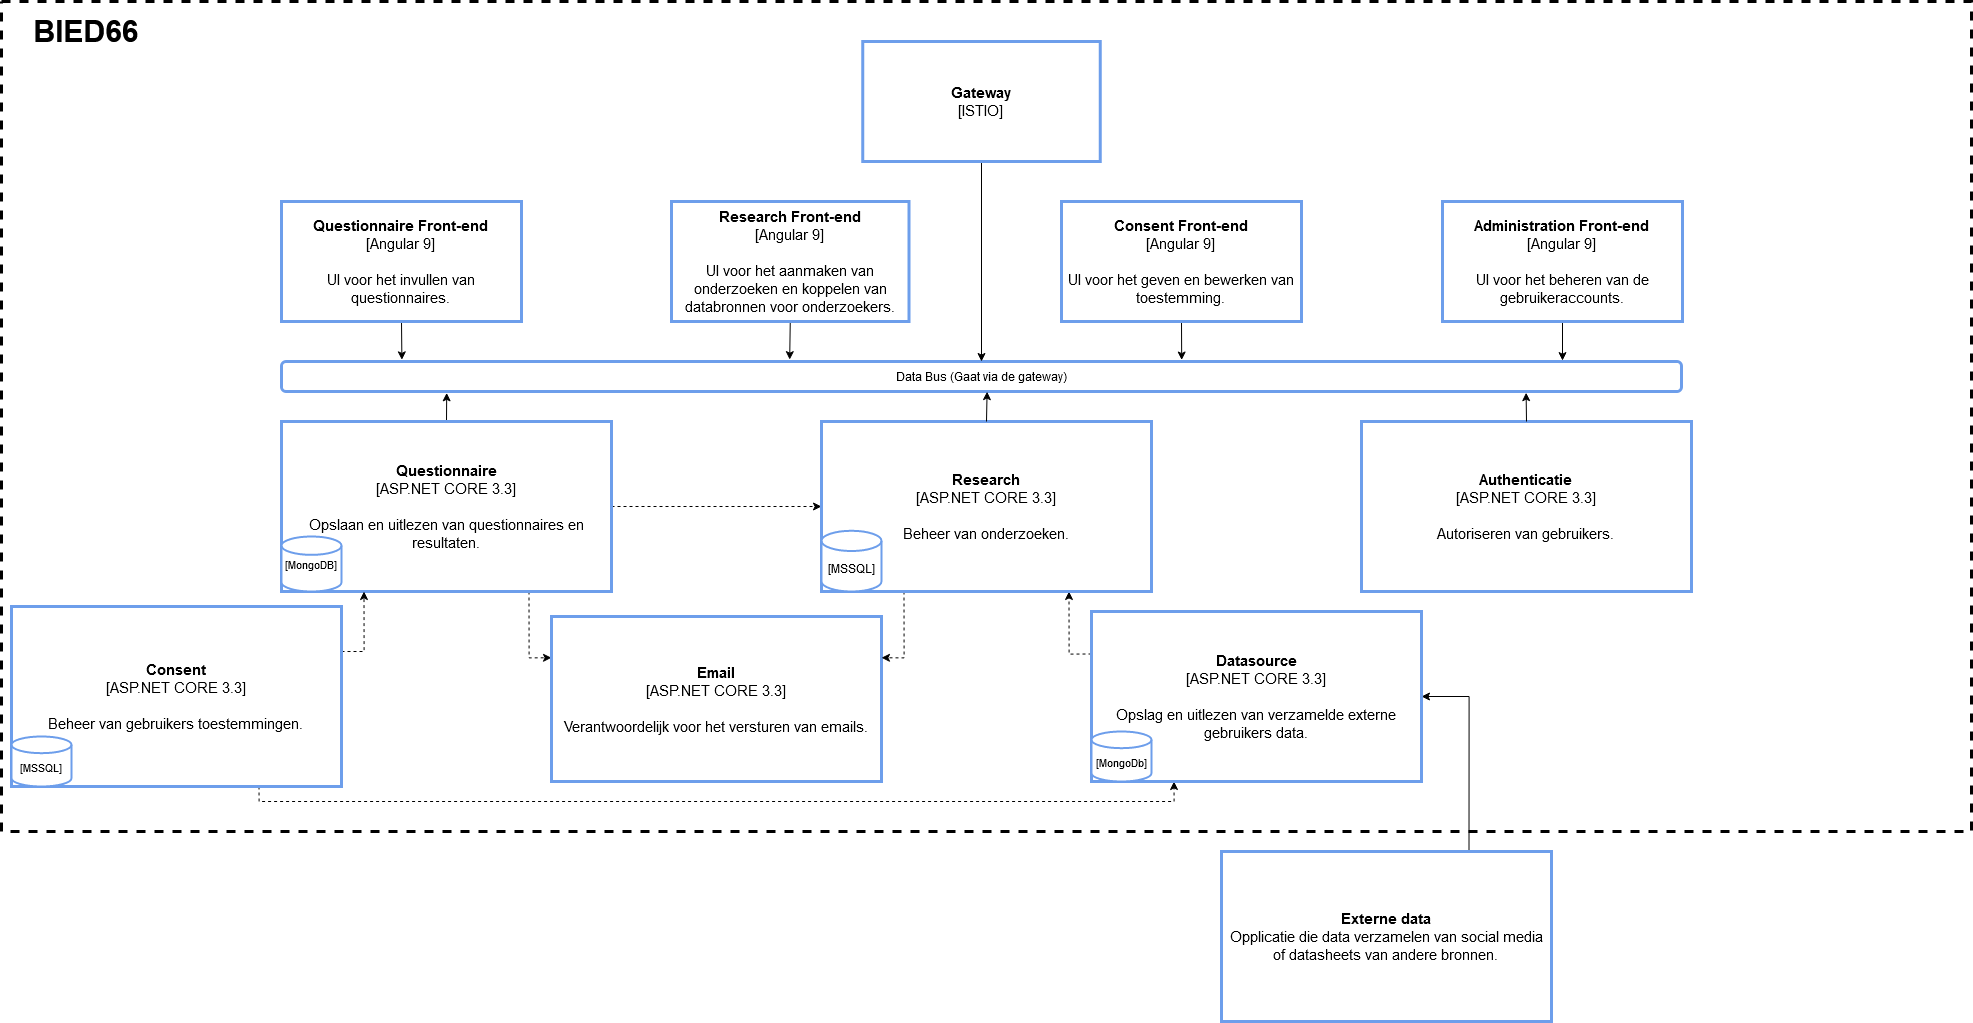

The diagram above was exported from draw.io. Its source (the exported page's mxGraphModel, read from the mxfile embedded in the PNG):
<mxGraphModel dx="2903" dy="2263" grid="1" gridSize="10" guides="1" tooltips="1" connect="1" arrows="1" fold="1" page="1" pageScale="1" pageWidth="827" pageHeight="1169" math="0" shadow="0">
  <root>
    <mxCell id="0" />
    <mxCell id="1" parent="0" />
    <mxCell id="oM52pNoGGtrd6Nt-SNDn-55" value="" style="rounded=0;whiteSpace=wrap;html=1;strokeColor=#000000;strokeWidth=3;dashed=1;" parent="1" vertex="1">
      <mxGeometry x="-200" y="-170" width="1970" height="830" as="geometry" />
    </mxCell>
    <mxCell id="oM52pNoGGtrd6Nt-SNDn-20" style="edgeStyle=orthogonalEdgeStyle;rounded=0;orthogonalLoop=1;jettySize=auto;html=1;exitX=1;exitY=0.5;exitDx=0;exitDy=0;entryX=0;entryY=0.5;entryDx=0;entryDy=0;dashed=1;" parent="1" source="oM52pNoGGtrd6Nt-SNDn-1" target="oM52pNoGGtrd6Nt-SNDn-3" edge="1">
      <mxGeometry relative="1" as="geometry" />
    </mxCell>
    <mxCell id="oM52pNoGGtrd6Nt-SNDn-21" style="edgeStyle=orthogonalEdgeStyle;rounded=0;orthogonalLoop=1;jettySize=auto;html=1;exitX=0.75;exitY=1;exitDx=0;exitDy=0;entryX=0;entryY=0.25;entryDx=0;entryDy=0;dashed=1;" parent="1" source="oM52pNoGGtrd6Nt-SNDn-1" target="oM52pNoGGtrd6Nt-SNDn-2" edge="1">
      <mxGeometry relative="1" as="geometry" />
    </mxCell>
    <mxCell id="oM52pNoGGtrd6Nt-SNDn-54" style="edgeStyle=orthogonalEdgeStyle;rounded=0;orthogonalLoop=1;jettySize=auto;html=1;exitX=0.5;exitY=0;exitDx=0;exitDy=0;entryX=0.118;entryY=1.045;entryDx=0;entryDy=0;entryPerimeter=0;endArrow=classic;endFill=1;" parent="1" source="oM52pNoGGtrd6Nt-SNDn-1" target="oM52pNoGGtrd6Nt-SNDn-44" edge="1">
      <mxGeometry relative="1" as="geometry" />
    </mxCell>
    <mxCell id="oM52pNoGGtrd6Nt-SNDn-1" value="&lt;div style=&quot;font-size: 15px&quot;&gt;&lt;b&gt;&lt;font style=&quot;font-size: 15px&quot;&gt;Questionnaire&lt;/font&gt;&lt;/b&gt;&lt;/div&gt;&lt;div style=&quot;font-size: 15px&quot;&gt;&lt;font style=&quot;font-size: 15px&quot;&gt;[ASP.NET CORE 3.3]&lt;br&gt;&lt;/font&gt;&lt;/div&gt;&lt;div style=&quot;font-size: 15px&quot;&gt;&lt;font style=&quot;font-size: 15px&quot;&gt;&lt;br&gt;&lt;/font&gt;&lt;/div&gt;&lt;div style=&quot;font-size: 15px&quot;&gt;&lt;font style=&quot;font-size: 15px&quot;&gt;Opslaan en uitlezen van questionnaires en resultaten.&lt;br&gt;&lt;/font&gt;&lt;/div&gt;" style="rounded=0;whiteSpace=wrap;html=1;strokeWidth=3;strokeColor=#6d9eeb;" parent="1" vertex="1">
      <mxGeometry x="80" y="250" width="330" height="170" as="geometry" />
    </mxCell>
    <mxCell id="oM52pNoGGtrd6Nt-SNDn-2" value="&lt;div style=&quot;font-size: 15px&quot;&gt;&lt;b&gt;&lt;font style=&quot;font-size: 15px&quot;&gt;Email&lt;/font&gt;&lt;/b&gt;&lt;/div&gt;&lt;div style=&quot;font-size: 15px&quot;&gt;&lt;font style=&quot;font-size: 15px&quot;&gt;[ASP.NET CORE 3.3]&lt;br&gt;&lt;/font&gt;&lt;/div&gt;&lt;div style=&quot;font-size: 15px&quot;&gt;&lt;font style=&quot;font-size: 15px&quot;&gt;&lt;br&gt;&lt;/font&gt;&lt;/div&gt;&lt;div style=&quot;font-size: 15px&quot;&gt;&lt;font style=&quot;font-size: 15px&quot;&gt;Verantwoordelijk voor het versturen van emails.&lt;br&gt;&lt;/font&gt;&lt;/div&gt;" style="rounded=0;whiteSpace=wrap;html=1;strokeWidth=3;strokeColor=#6d9eeb;" parent="1" vertex="1">
      <mxGeometry x="350" y="445" width="330" height="165" as="geometry" />
    </mxCell>
    <mxCell id="oM52pNoGGtrd6Nt-SNDn-19" style="edgeStyle=orthogonalEdgeStyle;rounded=0;orthogonalLoop=1;jettySize=auto;html=1;exitX=0.25;exitY=1;exitDx=0;exitDy=0;entryX=1;entryY=0.25;entryDx=0;entryDy=0;dashed=1;" parent="1" source="oM52pNoGGtrd6Nt-SNDn-3" target="oM52pNoGGtrd6Nt-SNDn-2" edge="1">
      <mxGeometry relative="1" as="geometry" />
    </mxCell>
    <mxCell id="oM52pNoGGtrd6Nt-SNDn-23" style="edgeStyle=orthogonalEdgeStyle;rounded=0;orthogonalLoop=1;jettySize=auto;html=1;exitX=1;exitY=0.25;exitDx=0;exitDy=0;entryX=0.25;entryY=1;entryDx=0;entryDy=0;dashed=1;" parent="1" source="oM52pNoGGtrd6Nt-SNDn-4" target="oM52pNoGGtrd6Nt-SNDn-1" edge="1">
      <mxGeometry relative="1" as="geometry" />
    </mxCell>
    <mxCell id="oM52pNoGGtrd6Nt-SNDn-28" style="edgeStyle=orthogonalEdgeStyle;rounded=0;orthogonalLoop=1;jettySize=auto;html=1;exitX=0.75;exitY=1;exitDx=0;exitDy=0;entryX=0.25;entryY=1;entryDx=0;entryDy=0;dashed=1;" parent="1" source="oM52pNoGGtrd6Nt-SNDn-4" target="oM52pNoGGtrd6Nt-SNDn-15" edge="1">
      <mxGeometry relative="1" as="geometry">
        <Array as="points">
          <mxPoint x="58" y="630" />
          <mxPoint x="973" y="630" />
        </Array>
      </mxGeometry>
    </mxCell>
    <mxCell id="oM52pNoGGtrd6Nt-SNDn-6" value="&lt;div style=&quot;font-size: 15px&quot;&gt;&lt;b&gt;Authenticatie&lt;/b&gt;&lt;/div&gt;&lt;div style=&quot;font-size: 15px&quot;&gt;&lt;font style=&quot;font-size: 15px&quot;&gt;[ASP.NET CORE 3.3]&lt;br&gt;&lt;/font&gt;&lt;/div&gt;&lt;div style=&quot;font-size: 15px&quot;&gt;&lt;font style=&quot;font-size: 15px&quot;&gt;&lt;br&gt;&lt;/font&gt;&lt;/div&gt;&lt;div style=&quot;font-size: 15px&quot;&gt;Autoriseren van gebruikers&lt;font style=&quot;font-size: 15px&quot;&gt;.&lt;br&gt;&lt;/font&gt;&lt;/div&gt;" style="rounded=0;whiteSpace=wrap;html=1;strokeWidth=3;strokeColor=#6d9eeb;" parent="1" vertex="1">
      <mxGeometry x="1160" y="250" width="330" height="170" as="geometry" />
    </mxCell>
    <mxCell id="oM52pNoGGtrd6Nt-SNDn-49" style="edgeStyle=orthogonalEdgeStyle;rounded=0;orthogonalLoop=1;jettySize=auto;html=1;exitX=0.5;exitY=1;exitDx=0;exitDy=0;entryX=0.363;entryY=-0.062;entryDx=0;entryDy=0;entryPerimeter=0;endArrow=classic;endFill=1;" parent="1" source="oM52pNoGGtrd6Nt-SNDn-8" target="oM52pNoGGtrd6Nt-SNDn-44" edge="1">
      <mxGeometry relative="1" as="geometry" />
    </mxCell>
    <mxCell id="oM52pNoGGtrd6Nt-SNDn-8" value="&lt;div style=&quot;font-size: 15px&quot;&gt;&lt;b&gt;&lt;font style=&quot;font-size: 15px&quot;&gt;Research Front-end&lt;br&gt;&lt;/font&gt;&lt;/b&gt;&lt;/div&gt;&lt;div style=&quot;font-size: 15px&quot;&gt;&lt;font style=&quot;font-size: 15px&quot;&gt;[Angular 9]&lt;br&gt;&lt;/font&gt;&lt;/div&gt;&lt;div style=&quot;font-size: 15px&quot;&gt;&lt;font style=&quot;font-size: 15px&quot;&gt;&lt;br&gt;&lt;/font&gt;&lt;/div&gt;&lt;div style=&quot;font-size: 15px&quot;&gt;&lt;font style=&quot;font-size: 15px&quot;&gt;UI voor het aanmaken van onderzoeken en koppelen van databronnen voor onderzoekers.&lt;br&gt;&lt;/font&gt;&lt;/div&gt;" style="rounded=0;whiteSpace=wrap;html=1;strokeWidth=3;strokeColor=#6d9eeb;" parent="1" vertex="1">
      <mxGeometry x="470" y="30" width="237.5" height="120" as="geometry" />
    </mxCell>
    <mxCell id="oM52pNoGGtrd6Nt-SNDn-50" style="edgeStyle=orthogonalEdgeStyle;rounded=0;orthogonalLoop=1;jettySize=auto;html=1;exitX=0.5;exitY=1;exitDx=0;exitDy=0;entryX=0.643;entryY=-0.049;entryDx=0;entryDy=0;entryPerimeter=0;endArrow=classic;endFill=1;" parent="1" source="oM52pNoGGtrd6Nt-SNDn-9" target="oM52pNoGGtrd6Nt-SNDn-44" edge="1">
      <mxGeometry relative="1" as="geometry" />
    </mxCell>
    <mxCell id="oM52pNoGGtrd6Nt-SNDn-9" value="&lt;div style=&quot;font-size: 15px&quot;&gt;&lt;b&gt;&lt;font style=&quot;font-size: 15px&quot;&gt;Consent Front-end&lt;br&gt;&lt;/font&gt;&lt;/b&gt;&lt;/div&gt;&lt;div style=&quot;font-size: 15px&quot;&gt;&lt;font style=&quot;font-size: 15px&quot;&gt;[Angular 9]&lt;br&gt;&lt;/font&gt;&lt;/div&gt;&lt;div style=&quot;font-size: 15px&quot;&gt;&lt;font style=&quot;font-size: 15px&quot;&gt;&lt;br&gt;&lt;/font&gt;&lt;/div&gt;&lt;div style=&quot;font-size: 15px&quot;&gt;&lt;font style=&quot;font-size: 15px&quot;&gt;UI voor het geven en bewerken van toestemming.&lt;br&gt;&lt;/font&gt;&lt;/div&gt;" style="rounded=0;whiteSpace=wrap;html=1;strokeWidth=3;strokeColor=#6d9eeb;" parent="1" vertex="1">
      <mxGeometry x="860" y="30" width="240" height="120" as="geometry" />
    </mxCell>
    <mxCell id="oM52pNoGGtrd6Nt-SNDn-51" style="edgeStyle=orthogonalEdgeStyle;rounded=0;orthogonalLoop=1;jettySize=auto;html=1;exitX=0.5;exitY=1;exitDx=0;exitDy=0;entryX=0.915;entryY=-0.029;entryDx=0;entryDy=0;entryPerimeter=0;endArrow=classic;endFill=1;" parent="1" source="oM52pNoGGtrd6Nt-SNDn-10" target="oM52pNoGGtrd6Nt-SNDn-44" edge="1">
      <mxGeometry relative="1" as="geometry" />
    </mxCell>
    <mxCell id="oM52pNoGGtrd6Nt-SNDn-10" value="&lt;div style=&quot;font-size: 15px&quot;&gt;&lt;b&gt;&lt;font style=&quot;font-size: 15px&quot;&gt;Administration Front-end&lt;br&gt;&lt;/font&gt;&lt;/b&gt;&lt;/div&gt;&lt;div style=&quot;font-size: 15px&quot;&gt;&lt;font style=&quot;font-size: 15px&quot;&gt;[Angular 9]&lt;br&gt;&lt;/font&gt;&lt;/div&gt;&lt;div style=&quot;font-size: 15px&quot;&gt;&lt;font style=&quot;font-size: 15px&quot;&gt;&lt;br&gt;&lt;/font&gt;&lt;/div&gt;&lt;div style=&quot;font-size: 15px&quot;&gt;&lt;font style=&quot;font-size: 15px&quot;&gt;UI voor het beheren van de gebruikeraccounts.&lt;br&gt;&lt;/font&gt;&lt;/div&gt;" style="rounded=0;whiteSpace=wrap;html=1;strokeWidth=3;strokeColor=#6d9eeb;" parent="1" vertex="1">
      <mxGeometry x="1241" y="30" width="240" height="120" as="geometry" />
    </mxCell>
    <mxCell id="oM52pNoGGtrd6Nt-SNDn-11" value="&lt;div style=&quot;font-size: 11px&quot;&gt;&lt;font style=&quot;font-size: 11px&quot;&gt;&lt;br&gt;&lt;/font&gt;&lt;/div&gt;&lt;div style=&quot;font-size: 11px&quot;&gt;&lt;font style=&quot;font-size: 11px&quot;&gt;[MongoDB]&lt;/font&gt;&lt;/div&gt;&lt;div style=&quot;font-size: 11px&quot;&gt;&lt;font style=&quot;font-size: 11px&quot;&gt;&lt;br&gt;&lt;/font&gt;&lt;/div&gt;" style="strokeWidth=2;html=1;shape=mxgraph.flowchart.database;whiteSpace=wrap;strokeColor=#6d9eeb;" parent="1" vertex="1">
      <mxGeometry x="80" y="365" width="60" height="55" as="geometry" />
    </mxCell>
    <mxCell id="oM52pNoGGtrd6Nt-SNDn-22" style="edgeStyle=orthogonalEdgeStyle;rounded=0;orthogonalLoop=1;jettySize=auto;html=1;exitX=0;exitY=0.25;exitDx=0;exitDy=0;entryX=0.75;entryY=1;entryDx=0;entryDy=0;dashed=1;" parent="1" source="oM52pNoGGtrd6Nt-SNDn-15" target="oM52pNoGGtrd6Nt-SNDn-3" edge="1">
      <mxGeometry relative="1" as="geometry" />
    </mxCell>
    <mxCell id="oM52pNoGGtrd6Nt-SNDn-30" style="edgeStyle=orthogonalEdgeStyle;rounded=0;orthogonalLoop=1;jettySize=auto;html=1;exitX=0.75;exitY=0;exitDx=0;exitDy=0;entryX=1;entryY=0.5;entryDx=0;entryDy=0;" parent="1" source="oM52pNoGGtrd6Nt-SNDn-17" target="oM52pNoGGtrd6Nt-SNDn-15" edge="1">
      <mxGeometry relative="1" as="geometry" />
    </mxCell>
    <mxCell id="oM52pNoGGtrd6Nt-SNDn-17" value="&lt;div style=&quot;font-size: 15px&quot;&gt;&lt;b&gt;Externe data&lt;br&gt;&lt;/b&gt;&lt;/div&gt;&lt;div style=&quot;font-size: 15px&quot;&gt;Opplicatie die data verzamelen van social media of datasheets van andere bronnen.&lt;font style=&quot;font-size: 15px&quot;&gt;&lt;br&gt;&lt;/font&gt;&lt;/div&gt;" style="rounded=0;whiteSpace=wrap;html=1;strokeWidth=3;strokeColor=#6d9eeb;" parent="1" vertex="1">
      <mxGeometry x="1020" y="680" width="330" height="170" as="geometry" />
    </mxCell>
    <mxCell id="oM52pNoGGtrd6Nt-SNDn-26" value="" style="group" parent="1" vertex="1" connectable="0">
      <mxGeometry x="620" y="250" width="330" height="170" as="geometry" />
    </mxCell>
    <mxCell id="oM52pNoGGtrd6Nt-SNDn-3" value="&lt;div style=&quot;font-size: 15px&quot;&gt;&lt;b&gt;&lt;font style=&quot;font-size: 15px&quot;&gt;Research&lt;/font&gt;&lt;/b&gt;&lt;/div&gt;&lt;div style=&quot;font-size: 15px&quot;&gt;&lt;font style=&quot;font-size: 15px&quot;&gt;[ASP.NET CORE 3.3]&lt;br&gt;&lt;/font&gt;&lt;/div&gt;&lt;div style=&quot;font-size: 15px&quot;&gt;&lt;font style=&quot;font-size: 15px&quot;&gt;&lt;br&gt;&lt;/font&gt;&lt;/div&gt;&lt;div style=&quot;font-size: 15px&quot;&gt;&lt;font style=&quot;font-size: 15px&quot;&gt;Beheer van onderzoeken.&lt;br&gt;&lt;/font&gt;&lt;/div&gt;" style="rounded=0;whiteSpace=wrap;html=1;strokeWidth=3;strokeColor=#6d9eeb;" parent="oM52pNoGGtrd6Nt-SNDn-26" vertex="1">
      <mxGeometry width="330" height="170" as="geometry" />
    </mxCell>
    <mxCell id="oM52pNoGGtrd6Nt-SNDn-12" value="&lt;div&gt;&lt;font style=&quot;font-size: 12px&quot;&gt;&lt;br&gt;&lt;/font&gt;&lt;/div&gt;&lt;div&gt;&lt;font style=&quot;font-size: 12px&quot;&gt;&lt;br&gt;&lt;/font&gt;&lt;/div&gt;&lt;div&gt;&lt;font style=&quot;font-size: 12px&quot;&gt;[MSSQL]&lt;/font&gt;&lt;/div&gt;&lt;div&gt;&lt;font style=&quot;font-size: 12px&quot;&gt;&lt;br&gt;&lt;/font&gt;&lt;/div&gt;" style="strokeWidth=2;html=1;shape=mxgraph.flowchart.database;whiteSpace=wrap;strokeColor=#6d9eeb;" parent="oM52pNoGGtrd6Nt-SNDn-26" vertex="1">
      <mxGeometry y="109.28571428571428" width="60" height="60.71428571428571" as="geometry" />
    </mxCell>
    <mxCell id="oM52pNoGGtrd6Nt-SNDn-27" value="" style="group" parent="1" vertex="1" connectable="0">
      <mxGeometry x="890" y="440" width="330" height="170" as="geometry" />
    </mxCell>
    <mxCell id="oM52pNoGGtrd6Nt-SNDn-15" value="&lt;div style=&quot;font-size: 15px&quot;&gt;&lt;b&gt;Datasource&lt;/b&gt;&lt;/div&gt;&lt;div style=&quot;font-size: 15px&quot;&gt;&lt;font style=&quot;font-size: 15px&quot;&gt;[ASP.NET CORE 3.3]&lt;br&gt;&lt;/font&gt;&lt;/div&gt;&lt;div style=&quot;font-size: 15px&quot;&gt;&lt;font style=&quot;font-size: 15px&quot;&gt;&lt;br&gt;&lt;/font&gt;&lt;/div&gt;&lt;div style=&quot;font-size: 15px&quot;&gt;Opslag en uitlezen van verzamelde externe gebruikers data&lt;font style=&quot;font-size: 15px&quot;&gt;.&lt;br&gt;&lt;/font&gt;&lt;/div&gt;" style="rounded=0;whiteSpace=wrap;html=1;strokeWidth=3;strokeColor=#6d9eeb;" parent="oM52pNoGGtrd6Nt-SNDn-27" vertex="1">
      <mxGeometry width="330" height="170" as="geometry" />
    </mxCell>
    <mxCell id="oM52pNoGGtrd6Nt-SNDn-16" value="&lt;div style=&quot;font-size: 11px&quot;&gt;&lt;font style=&quot;font-size: 11px&quot;&gt;&lt;br&gt;&lt;/font&gt;&lt;/div&gt;&lt;div style=&quot;font-size: 11px&quot;&gt;&lt;font style=&quot;font-size: 11px&quot;&gt;&lt;br&gt;&lt;/font&gt;&lt;/div&gt;&lt;div style=&quot;font-size: 11px&quot;&gt;&lt;font style=&quot;font-size: 11px&quot;&gt;[MongoDb]&lt;/font&gt;&lt;/div&gt;&lt;div style=&quot;font-size: 11px&quot;&gt;&lt;font style=&quot;font-size: 11px&quot;&gt;&lt;br&gt;&lt;/font&gt;&lt;/div&gt;" style="strokeWidth=2;html=1;shape=mxgraph.flowchart.database;whiteSpace=wrap;strokeColor=#6d9eeb;" parent="oM52pNoGGtrd6Nt-SNDn-27" vertex="1">
      <mxGeometry y="120" width="60" height="50" as="geometry" />
    </mxCell>
    <mxCell id="oM52pNoGGtrd6Nt-SNDn-29" value="" style="group" parent="1" vertex="1" connectable="0">
      <mxGeometry x="-190" y="435" width="330" height="180" as="geometry" />
    </mxCell>
    <mxCell id="oM52pNoGGtrd6Nt-SNDn-4" value="&lt;div style=&quot;font-size: 15px&quot;&gt;&lt;b&gt;Consent&lt;/b&gt;&lt;/div&gt;&lt;div style=&quot;font-size: 15px&quot;&gt;&lt;font style=&quot;font-size: 15px&quot;&gt;[ASP.NET CORE 3.3]&lt;br&gt;&lt;/font&gt;&lt;/div&gt;&lt;div style=&quot;font-size: 15px&quot;&gt;&lt;font style=&quot;font-size: 15px&quot;&gt;&lt;br&gt;&lt;/font&gt;&lt;/div&gt;&lt;div style=&quot;font-size: 15px&quot;&gt;&lt;font style=&quot;font-size: 15px&quot;&gt;Beheer van gebruikers toestemmingen.&lt;br&gt;&lt;/font&gt;&lt;/div&gt;" style="rounded=0;whiteSpace=wrap;html=1;strokeWidth=3;strokeColor=#6d9eeb;" parent="oM52pNoGGtrd6Nt-SNDn-29" vertex="1">
      <mxGeometry width="330" height="180" as="geometry" />
    </mxCell>
    <mxCell id="oM52pNoGGtrd6Nt-SNDn-13" value="&lt;div style=&quot;font-size: 11px&quot;&gt;&lt;font style=&quot;font-size: 11px&quot;&gt;&lt;br&gt;&lt;/font&gt;&lt;/div&gt;&lt;div style=&quot;font-size: 11px&quot;&gt;&lt;font style=&quot;font-size: 11px&quot;&gt;&lt;br&gt;&lt;/font&gt;&lt;/div&gt;&lt;div style=&quot;font-size: 11px&quot;&gt;&lt;font style=&quot;font-size: 11px&quot;&gt;[MSSQL]&lt;/font&gt;&lt;/div&gt;&lt;div style=&quot;font-size: 11px&quot;&gt;&lt;font style=&quot;font-size: 11px&quot;&gt;&lt;br&gt;&lt;/font&gt;&lt;/div&gt;" style="strokeWidth=2;html=1;shape=mxgraph.flowchart.database;whiteSpace=wrap;strokeColor=#6d9eeb;" parent="oM52pNoGGtrd6Nt-SNDn-29" vertex="1">
      <mxGeometry y="130" width="60" height="50" as="geometry" />
    </mxCell>
    <mxCell id="oM52pNoGGtrd6Nt-SNDn-48" style="edgeStyle=orthogonalEdgeStyle;rounded=0;orthogonalLoop=1;jettySize=auto;html=1;exitX=0.5;exitY=1;exitDx=0;exitDy=0;entryX=0.086;entryY=-0.055;entryDx=0;entryDy=0;entryPerimeter=0;endArrow=classic;endFill=1;" parent="1" source="oM52pNoGGtrd6Nt-SNDn-7" target="oM52pNoGGtrd6Nt-SNDn-44" edge="1">
      <mxGeometry relative="1" as="geometry" />
    </mxCell>
    <mxCell id="oM52pNoGGtrd6Nt-SNDn-7" value="&lt;div style=&quot;font-size: 15px&quot;&gt;&lt;b&gt;&lt;font style=&quot;font-size: 15px&quot;&gt;Questionnaire Front-end&lt;br&gt;&lt;/font&gt;&lt;/b&gt;&lt;/div&gt;&lt;div style=&quot;font-size: 15px&quot;&gt;&lt;font style=&quot;font-size: 15px&quot;&gt;[Angular 9]&lt;br&gt;&lt;/font&gt;&lt;/div&gt;&lt;div style=&quot;font-size: 15px&quot;&gt;&lt;font style=&quot;font-size: 15px&quot;&gt;&lt;br&gt;&lt;/font&gt;&lt;/div&gt;&lt;div style=&quot;font-size: 15px&quot;&gt;&lt;font style=&quot;font-size: 15px&quot;&gt;UI voor het invullen van questionnaires.&lt;br&gt;&lt;/font&gt;&lt;/div&gt;" style="rounded=0;whiteSpace=wrap;html=1;strokeWidth=3;strokeColor=#6d9eeb;" parent="1" vertex="1">
      <mxGeometry x="80" y="30" width="240" height="120" as="geometry" />
    </mxCell>
    <mxCell id="oM52pNoGGtrd6Nt-SNDn-44" value="Data Bus (Gaat via de gateway)" style="rounded=1;whiteSpace=wrap;html=1;strokeColor=#6d9eeb;strokeWidth=3;" parent="1" vertex="1">
      <mxGeometry x="80" y="190" width="1400" height="30" as="geometry" />
    </mxCell>
    <mxCell id="oM52pNoGGtrd6Nt-SNDn-46" style="edgeStyle=orthogonalEdgeStyle;rounded=0;orthogonalLoop=1;jettySize=auto;html=1;exitX=0.5;exitY=1;exitDx=0;exitDy=0;entryX=0.5;entryY=0;entryDx=0;entryDy=0;endArrow=classic;endFill=1;" parent="1" source="oM52pNoGGtrd6Nt-SNDn-45" target="oM52pNoGGtrd6Nt-SNDn-44" edge="1">
      <mxGeometry relative="1" as="geometry" />
    </mxCell>
    <mxCell id="oM52pNoGGtrd6Nt-SNDn-45" value="&lt;div style=&quot;font-size: 15px&quot;&gt;&lt;b&gt;&lt;font style=&quot;font-size: 15px&quot;&gt;Gateway&lt;br&gt;&lt;/font&gt;&lt;/b&gt;&lt;/div&gt;&lt;div style=&quot;font-size: 15px&quot;&gt;&lt;font style=&quot;font-size: 15px&quot;&gt;[ISTIO]&lt;br&gt;&lt;/font&gt;&lt;/div&gt;" style="rounded=0;whiteSpace=wrap;html=1;strokeWidth=3;strokeColor=#6d9eeb;" parent="1" vertex="1">
      <mxGeometry x="661.25" y="-130" width="237.5" height="120" as="geometry" />
    </mxCell>
    <mxCell id="oM52pNoGGtrd6Nt-SNDn-52" style="edgeStyle=orthogonalEdgeStyle;rounded=0;orthogonalLoop=1;jettySize=auto;html=1;exitX=0.5;exitY=0;exitDx=0;exitDy=0;entryX=0.889;entryY=1.039;entryDx=0;entryDy=0;entryPerimeter=0;endArrow=classic;endFill=1;" parent="1" target="oM52pNoGGtrd6Nt-SNDn-44" edge="1">
      <mxGeometry relative="1" as="geometry">
        <mxPoint x="1325" y="250" as="sourcePoint" />
      </mxGeometry>
    </mxCell>
    <mxCell id="oM52pNoGGtrd6Nt-SNDn-53" style="edgeStyle=orthogonalEdgeStyle;rounded=0;orthogonalLoop=1;jettySize=auto;html=1;exitX=0.5;exitY=0;exitDx=0;exitDy=0;entryX=0.504;entryY=1.005;entryDx=0;entryDy=0;entryPerimeter=0;endArrow=classic;endFill=1;" parent="1" source="oM52pNoGGtrd6Nt-SNDn-3" target="oM52pNoGGtrd6Nt-SNDn-44" edge="1">
      <mxGeometry relative="1" as="geometry" />
    </mxCell>
    <mxCell id="oM52pNoGGtrd6Nt-SNDn-56" value="&lt;b&gt;&lt;font style=&quot;font-size: 30px&quot;&gt;BIED66&lt;/font&gt;&lt;/b&gt;" style="text;html=1;strokeColor=none;fillColor=none;align=center;verticalAlign=middle;whiteSpace=wrap;rounded=0;dashed=1;" parent="1" vertex="1">
      <mxGeometry x="-190" y="-160" width="150" height="40" as="geometry" />
    </mxCell>
  </root>
</mxGraphModel>